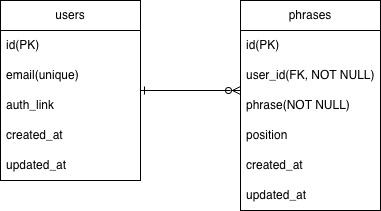

The diagram above was exported from draw.io. Its source (the exported page's mxGraphModel, read from the mxfile embedded in the PNG):
<mxGraphModel dx="2054" dy="865" grid="1" gridSize="10" guides="1" tooltips="1" connect="1" arrows="1" fold="1" page="1" pageScale="1" pageWidth="1169" pageHeight="827" math="0" shadow="0">
  <root>
    <mxCell id="0" />
    <mxCell id="1" parent="0" />
    <mxCell id="2" parent="1" style="swimlane;fontStyle=0;childLayout=stackLayout;horizontal=1;startSize=30;horizontalStack=0;resizeParent=1;resizeParentMax=0;resizeLast=0;collapsible=1;marginBottom=0;whiteSpace=wrap;html=1;" value="users" vertex="1">
      <mxGeometry height="180" width="140" x="200" y="120" as="geometry" />
    </mxCell>
    <mxCell id="3" parent="2" style="text;strokeColor=none;fillColor=none;align=left;verticalAlign=middle;spacingLeft=4;spacingRight=4;overflow=hidden;points=[[0,0.5],[1,0.5]];portConstraint=eastwest;rotatable=0;whiteSpace=wrap;html=1;" value="id(PK)" vertex="1">
      <mxGeometry height="30" width="140" y="30" as="geometry" />
    </mxCell>
    <mxCell id="4" parent="2" style="text;strokeColor=none;fillColor=none;align=left;verticalAlign=middle;spacingLeft=4;spacingRight=4;overflow=hidden;points=[[0,0.5],[1,0.5]];portConstraint=eastwest;rotatable=0;whiteSpace=wrap;html=1;" value="email(unique)" vertex="1">
      <mxGeometry height="30" width="140" y="60" as="geometry" />
    </mxCell>
    <mxCell id="5" parent="2" style="text;strokeColor=none;fillColor=none;align=left;verticalAlign=middle;spacingLeft=4;spacingRight=4;overflow=hidden;points=[[0,0.5],[1,0.5]];portConstraint=eastwest;rotatable=0;whiteSpace=wrap;html=1;" value="auth_link" vertex="1">
      <mxGeometry height="30" width="140" y="90" as="geometry" />
    </mxCell>
    <mxCell id="6" parent="2" style="text;strokeColor=none;fillColor=none;align=left;verticalAlign=middle;spacingLeft=4;spacingRight=4;overflow=hidden;points=[[0,0.5],[1,0.5]];portConstraint=eastwest;rotatable=0;whiteSpace=wrap;html=1;" value="created_at" vertex="1">
      <mxGeometry height="30" width="140" y="120" as="geometry" />
    </mxCell>
    <mxCell id="7" parent="2" style="text;strokeColor=none;fillColor=none;align=left;verticalAlign=middle;spacingLeft=4;spacingRight=4;overflow=hidden;points=[[0,0.5],[1,0.5]];portConstraint=eastwest;rotatable=0;whiteSpace=wrap;html=1;" value="updated_at" vertex="1">
      <mxGeometry height="30" width="140" y="150" as="geometry" />
    </mxCell>
    <mxCell id="8" parent="1" style="swimlane;fontStyle=0;childLayout=stackLayout;horizontal=1;startSize=30;horizontalStack=0;resizeParent=1;resizeParentMax=0;resizeLast=0;collapsible=1;marginBottom=0;whiteSpace=wrap;html=1;" value="phrases" vertex="1">
      <mxGeometry height="210" width="140" x="440" y="120" as="geometry" />
    </mxCell>
    <mxCell id="9" parent="8" style="text;strokeColor=none;fillColor=none;align=left;verticalAlign=middle;spacingLeft=4;spacingRight=4;overflow=hidden;points=[[0,0.5],[1,0.5]];portConstraint=eastwest;rotatable=0;whiteSpace=wrap;html=1;" value="id(PK)" vertex="1">
      <mxGeometry height="30" width="140" y="30" as="geometry" />
    </mxCell>
    <mxCell id="10" parent="8" style="text;strokeColor=none;fillColor=none;align=left;verticalAlign=middle;spacingLeft=4;spacingRight=4;overflow=hidden;points=[[0,0.5],[1,0.5]];portConstraint=eastwest;rotatable=0;whiteSpace=wrap;html=1;" value="user_id(FK, NOT NULL)" vertex="1">
      <mxGeometry height="30" width="140" y="60" as="geometry" />
    </mxCell>
    <mxCell id="11" parent="8" style="text;strokeColor=none;fillColor=none;align=left;verticalAlign=middle;spacingLeft=4;spacingRight=4;overflow=hidden;points=[[0,0.5],[1,0.5]];portConstraint=eastwest;rotatable=0;whiteSpace=wrap;html=1;" value="phrase(NOT NULL)" vertex="1">
      <mxGeometry height="30" width="140" y="90" as="geometry" />
    </mxCell>
    <mxCell id="12" parent="8" style="text;strokeColor=none;fillColor=none;align=left;verticalAlign=middle;spacingLeft=4;spacingRight=4;overflow=hidden;points=[[0,0.5],[1,0.5]];portConstraint=eastwest;rotatable=0;whiteSpace=wrap;html=1;" value="position" vertex="1">
      <mxGeometry height="30" width="140" y="120" as="geometry" />
    </mxCell>
    <mxCell id="13" parent="8" style="text;strokeColor=none;fillColor=none;align=left;verticalAlign=middle;spacingLeft=4;spacingRight=4;overflow=hidden;points=[[0,0.5],[1,0.5]];portConstraint=eastwest;rotatable=0;whiteSpace=wrap;html=1;" value="created_at" vertex="1">
      <mxGeometry height="30" width="140" y="150" as="geometry" />
    </mxCell>
    <mxCell id="14" parent="8" style="text;strokeColor=none;fillColor=none;align=left;verticalAlign=middle;spacingLeft=4;spacingRight=4;overflow=hidden;points=[[0,0.5],[1,0.5]];portConstraint=eastwest;rotatable=0;whiteSpace=wrap;html=1;" value="updated_at" vertex="1">
      <mxGeometry height="30" width="140" y="180" as="geometry" />
    </mxCell>
    <mxCell id="15" edge="1" parent="1" source="2" style="edgeStyle=orthogonalEdgeStyle;rounded=0;orthogonalLoop=1;jettySize=auto;html=1;entryX=0;entryY=0;entryDx=0;entryDy=0;entryPerimeter=0;startArrow=ERone;startFill=0;endArrow=ERzeroToMany;endFill=0;" target="11">
      <mxGeometry relative="1" as="geometry">
        <Array as="points">
          <mxPoint x="430" y="210" />
          <mxPoint x="430" y="210" />
        </Array>
      </mxGeometry>
    </mxCell>
  </root>
</mxGraphModel>